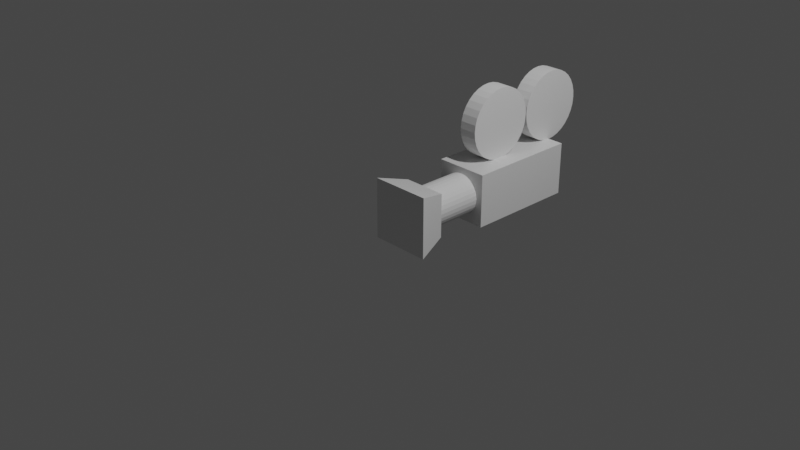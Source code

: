 # Source: camera.blend  (saved by Blender 2.90.8; exported with 4.5.12 LTS)
import bpy
from mathutils import Matrix  # noqa: F401  (used for matrix-valued properties, if any)

bpy.ops.wm.read_factory_settings(use_empty=True)
scene = bpy.context.scene
scene.name = 'Scene'

# ---- collections
col_collection = bpy.data.collections.new('Collection'); scene.collection.children.link(col_collection)
col_collection_2 = bpy.data.collections.new('Collection 2'); scene.collection.children.link(col_collection_2)

# ---- materials (node trees are filled in below, after node groups)
mat_material_001 = bpy.data.materials.new('Material.001')
mat_material_001.alpha_threshold = 0.0
mat_material_001.use_transparent_shadow = False
mat_material_001.line_color = (0.0, 0.0, 0.0, 1.0)
mat_material = bpy.data.materials.new('Material')
mat_material.alpha_threshold = 0.0
mat_material.use_transparent_shadow = False
mat_material.line_color = (0.0, 0.0, 0.0, 1.0)

# ---- material node trees
mat_material_001.use_nodes = True; mat_material_001.node_tree.nodes.clear()
_N = mat_material_001.node_tree.nodes; _L = mat_material_001.node_tree.links
n0 = _N.new('ShaderNodeOutputMaterial'); n0.name = 'Material Output'; n0.location = (300, 300)
n1 = _N.new('ShaderNodeBsdfPrincipled'); n1.name = 'Principled BSDF'; n1.location = (10, 300)
n1.distribution = 'GGX'
n1.subsurface_method = 'BURLEY'
n1.inputs[2].default_value = 0.4
n1.inputs[3].default_value = 1.45
n1.inputs[27].default_value = (0.0, 0.0, 0.0, 1.0)
n1.inputs[28].default_value = 1.0
_L.new(n1.outputs[0], n0.inputs[0])
n0.is_active_output = True
mat_material.use_nodes = True; mat_material.node_tree.nodes.clear()
_N = mat_material.node_tree.nodes; _L = mat_material.node_tree.links
n0 = _N.new('ShaderNodeOutputMaterial'); n0.name = 'Material Output'; n0.location = (300, 300)
n1 = _N.new('ShaderNodeBsdfPrincipled'); n1.name = 'Principled BSDF'; n1.location = (10, 300)
n1.distribution = 'GGX'
n1.subsurface_method = 'BURLEY'
n1.inputs[2].default_value = 0.4
n1.inputs[3].default_value = 1.45
n1.inputs[27].default_value = (0.0, 0.0, 0.0, 1.0)
n1.inputs[28].default_value = 1.0
_L.new(n1.outputs[0], n0.inputs[0])
n0.is_active_output = True

# ---- world
world_world = bpy.data.worlds.new('World'); scene.world = world_world
world_world.use_nodes = True; world_world.node_tree.nodes.clear()
_N = world_world.node_tree.nodes; _L = world_world.node_tree.links
n0 = _N.new('ShaderNodeOutputWorld'); n0.name = 'World Output'; n0.location = (300, 300)
n1 = _N.new('ShaderNodeBackground'); n1.name = 'Background'; n1.location = (10, 300)
n1.inputs[0].default_value = (0.05088, 0.05088, 0.05088, 1.0)
_L.new(n1.outputs[0], n0.inputs[0])
n0.is_active_output = True
world_world.color = (0.05088, 0.05088, 0.05088)
world_world.use_sun_shadow = False
world_world.sun_shadow_jitter_overblur = 0.0

# ---- cameras
cam_camera = bpy.data.cameras.new('Camera')
cam_camera.clip_end = 100.0
cam_camera.ortho_scale = 7.314

# ---- lights
light_light = bpy.data.lights.new('Light', 'POINT')
light_light.transmission_factor = 0.0
light_light.energy = 1000.0
light_light.shadow_soft_size = 0.1
light_light.shadow_maximum_resolution = 0.006
light_light.use_absolute_resolution = True

# ---- meshes
me_cylinder = bpy.data.meshes.new('Cylinder')
me_cylinder.from_pydata([(0.0, 1.0, -1.0), (0.0, 1.0, 1.0), (0.1951, 0.9808, -1.0), (0.1951, 0.9808, 1.0), (0.3827, 0.9239, -1.0), (0.3827, 0.9239, 1.0), (0.5556, 0.8315, -1.0), (0.5556, 0.8315, 1.0), (0.7071, 0.7071, -1.0), (0.7071, 0.7071, 1.0), (0.8315, 0.5556, -1.0), (0.8315, 0.5556, 1.0), (0.9239, 0.3827, -1.0), (0.9239, 0.3827, 1.0), (0.9808, 0.1951, -1.0), (0.9808, 0.1951, 1.0), (1.0, 7.55e-08, -1.0), (1.0, 7.55e-08, 1.0), (0.9808, -0.1951, -1.0), (0.9808, -0.1951, 1.0), (0.9239, -0.3827, -1.0), (0.9239, -0.3827, 1.0), (0.8315, -0.5556, -1.0), (0.8315, -0.5556, 1.0), (0.7071, -0.7071, -1.0), (0.7071, -0.7071, 1.0), (0.5556, -0.8315, -1.0), (0.5556, -0.8315, 1.0), (0.3827, -0.9239, -1.0), (0.3827, -0.9239, 1.0), (0.1951, -0.9808, -1.0), (0.1951, -0.9808, 1.0), (-3.258e-07, -1.0, -1.0), (-3.258e-07, -1.0, 1.0), (-0.1951, -0.9808, -1.0), (-0.1951, -0.9808, 1.0), (-0.3827, -0.9239, -1.0), (-0.3827, -0.9239, 1.0), (-0.5556, -0.8315, -1.0), (-0.5556, -0.8315, 1.0), (-0.7071, -0.7071, -1.0), (-0.7071, -0.7071, 1.0), (-0.8315, -0.5556, -1.0), (-0.8315, -0.5556, 1.0), (-0.9239, -0.3827, -1.0), (-0.9239, -0.3827, 1.0), (-0.9808, -0.1951, -1.0), (-0.9808, -0.1951, 1.0), (-1.0, 9.656e-07, -1.0), (-1.0, 9.656e-07, 1.0), (-0.9808, 0.1951, -1.0), (-0.9808, 0.1951, 1.0), (-0.9239, 0.3827, -1.0), (-0.9239, 0.3827, 1.0), (-0.8315, 0.5556, -1.0), (-0.8315, 0.5556, 1.0), (-0.7071, 0.7071, -1.0), (-0.7071, 0.7071, 1.0), (-0.5556, 0.8315, -1.0), (-0.5556, 0.8315, 1.0), (-0.3827, 0.9239, -1.0), (-0.3827, 0.9239, 1.0), (-0.1951, 0.9808, -1.0), (-0.1951, 0.9808, 1.0)], [], [(0, 1, 3, 2), (2, 3, 5, 4), (4, 5, 7, 6), (6, 7, 9, 8), (8, 9, 11, 10), (10, 11, 13, 12), (12, 13, 15, 14), (14, 15, 17, 16), (16, 17, 19, 18), (18, 19, 21, 20), (20, 21, 23, 22), (22, 23, 25, 24), (24, 25, 27, 26), (26, 27, 29, 28), (28, 29, 31, 30), (30, 31, 33, 32), (32, 33, 35, 34), (34, 35, 37, 36), (36, 37, 39, 38), (38, 39, 41, 40), (40, 41, 43, 42), (42, 43, 45, 44), (44, 45, 47, 46), (46, 47, 49, 48), (48, 49, 51, 50), (50, 51, 53, 52), (52, 53, 55, 54), (54, 55, 57, 56), (56, 57, 59, 58), (58, 59, 61, 60), (3, 1, 63, 61, 59, 57, 55, 53, 51, 49, 47, 45, 43, 41, 39, 37, 35, 33, 31, 29, 27, 25, 23, 21, 19, 17, 15, 13, 11, 9, 7, 5), (60, 61, 63, 62), (62, 63, 1, 0), (0, 2, 4, 6, 8, 10, 12, 14, 16, 18, 20, 22, 24, 26, 28, 30, 32, 34, 36, 38, 40, 42, 44, 46, 48, 50, 52, 54, 56, 58, 60, 62)])
_uv = me_cylinder.uv_layers.new(name='UVMap')
_uv.uv.foreach_set('vector', [1.0, 0.5, 1.0, 1.0, 0.9688, 1.0, 0.9688, 0.5, 0.9688, 0.5, 0.9688, 1.0, 0.9375, 1.0, 0.9375, 0.5, 0.9375, 0.5, 0.9375, 1.0, 0.9062, 1.0, 0.9062, 0.5, 0.9062, 0.5, 0.9062, 1.0, 0.875, 1.0, 0.875, 0.5, 0.875, 0.5, 0.875, 1.0, 0.8438, 1.0, 0.8438, 0.5, 0.8438, 0.5, 0.8438, 1.0, 0.8125, 1.0, 0.8125, 0.5, 0.8125, 0.5, 0.8125, 1.0, 0.7812, 1.0, 0.7812, 0.5, 0.7812, 0.5, 0.7812, 1.0, 0.75, 1.0, 0.75, 0.5, 0.75, 0.5, 0.75, 1.0, 0.7188, 1.0, 0.7188, 0.5, 0.7188, 0.5, 0.7188, 1.0, 0.6875, 1.0, 0.6875, 0.5, 0.6875, 0.5, 0.6875, 1.0, 0.6562, 1.0, 0.6562, 0.5, 0.6562, 0.5, 0.6562, 1.0, 0.625, 1.0, 0.625, 0.5, 0.625, 0.5, 0.625, 1.0, 0.5938, 1.0, 0.5938, 0.5, 0.5938, 0.5, 0.5938, 1.0, 0.5625, 1.0, 0.5625, 0.5, 0.5625, 0.5, 0.5625, 1.0, 0.5312, 1.0, 0.5312, 0.5, 0.5312, 0.5, 0.5312, 1.0, 0.5, 1.0, 0.5, 0.5, 0.5, 0.5, 0.5, 1.0, 0.4688, 1.0, 0.4688, 0.5, 0.4688, 0.5, 0.4688, 1.0, 0.4375, 1.0, 0.4375, 0.5, 0.4375, 0.5, 0.4375, 1.0, 0.4062, 1.0, 0.4062, 0.5, 0.4062, 0.5, 0.4062, 1.0, 0.375, 1.0, 0.375, 0.5, 0.375, 0.5, 0.375, 1.0, 0.3438, 1.0, 0.3438, 0.5, 0.3438, 0.5, 0.3438, 1.0, 0.3125, 1.0, 0.3125, 0.5, 0.3125, 0.5, 0.3125, 1.0, 0.2812, 1.0, 0.2812, 0.5, 0.2812, 0.5, 0.2812, 1.0, 0.25, 1.0, 0.25, 0.5, 0.25, 0.5, 0.25, 1.0, 0.2188, 1.0, 0.2188, 0.5, 0.2188, 0.5, 0.2188, 1.0, 0.1875, 1.0, 0.1875, 0.5, 0.1875, 0.5, 0.1875, 1.0, 0.1562, 1.0, 0.1562, 0.5, 0.1562, 0.5, 0.1562, 1.0, 0.125, 1.0, 0.125, 0.5, 0.125, 0.5, 0.125, 1.0, 0.09375, 1.0, 0.09375, 0.5, 0.09375, 0.5, 0.09375, 1.0, 0.0625, 1.0, 0.0625, 0.5, 0.2968, 0.4854, 0.25, 0.49, 0.2032, 0.4854, 0.1582, 0.4717, 0.1167, 0.4496, 0.08029, 0.4197, 0.05045, 0.3833, 0.02827, 0.3418, 0.01461, 0.2968, 0.01, 0.25, 0.01461, 0.2032, 0.02827, 0.1582, 0.05045, 0.1167, 0.08029, 0.08029, 0.1167, 0.05045, 0.1582, 0.02827, 0.2032, 0.01461, 0.25, 0.01, 0.2968, 0.01461, 0.3418, 0.02827, 0.3833, 0.05045, 0.4197, 0.08029, 0.4496, 0.1167, 0.4717, 0.1582, 0.4854, 0.2032, 0.49, 0.25, 0.4854, 0.2968, 0.4717, 0.3418, 0.4496, 0.3833, 0.4197, 0.4197, 0.3833, 0.4496, 0.3418, 0.4717, 0.0625, 0.5, 0.0625, 1.0, 0.03125, 1.0, 0.03125, 0.5, 0.03125, 0.5, 0.03125, 1.0, 0.0, 1.0, 0.0, 0.5, 0.75, 0.49, 0.7968, 0.4854, 0.8418, 0.4717, 0.8833, 0.4496, 0.9197, 0.4197, 0.9496, 0.3833, 0.9717, 0.3418, 0.9854, 0.2968, 0.99, 0.25, 0.9854, 0.2032, 0.9717, 0.1582, 0.9496, 0.1167, 0.9197, 0.08029, 0.8833, 0.05045, 0.8418, 0.02827, 0.7968, 0.01461, 0.75, 0.01, 0.7032, 0.01461, 0.6582, 0.02827, 0.6167, 0.05045, 0.5803, 0.08029, 0.5504, 0.1167, 0.5283, 0.1582, 0.5146, 0.2032, 0.51, 0.25, 0.5146, 0.2968, 0.5283, 0.3418, 0.5504, 0.3833, 0.5803, 0.4197, 0.6167, 0.4496, 0.6582, 0.4717, 0.7032, 0.4854])
me_cylinder.use_remesh_fix_poles = True
me_cylinder.use_remesh_preserve_attributes = False
me_cylinder.use_mirror_vertex_groups = False
me_cylinder.update()
me_cylinder_002 = bpy.data.meshes.new('Cylinder.002')
me_cylinder_002.from_pydata([(0.0, 1.0, -1.0), (0.0, 1.0, 1.0), (0.1951, 0.9808, -1.0), (0.1951, 0.9808, 1.0), (0.3827, 0.9239, -1.0), (0.3827, 0.9239, 1.0), (0.5556, 0.8315, -1.0), (0.5556, 0.8315, 1.0), (0.7071, 0.7071, -1.0), (0.7071, 0.7071, 1.0), (0.8315, 0.5556, -1.0), (0.8315, 0.5556, 1.0), (0.9239, 0.3827, -1.0), (0.9239, 0.3827, 1.0), (0.9808, 0.1951, -1.0), (0.9808, 0.1951, 1.0), (1.0, 7.55e-08, -1.0), (1.0, 7.55e-08, 1.0), (0.9808, -0.1951, -1.0), (0.9808, -0.1951, 1.0), (0.9239, -0.3827, -1.0), (0.9239, -0.3827, 1.0), (0.8315, -0.5556, -1.0), (0.8315, -0.5556, 1.0), (0.7071, -0.7071, -1.0), (0.7071, -0.7071, 1.0), (0.5556, -0.8315, -1.0), (0.5556, -0.8315, 1.0), (0.3827, -0.9239, -1.0), (0.3827, -0.9239, 1.0), (0.1951, -0.9808, -1.0), (0.1951, -0.9808, 1.0), (-3.258e-07, -1.0, -1.0), (-3.258e-07, -1.0, 1.0), (-0.1951, -0.9808, -1.0), (-0.1951, -0.9808, 1.0), (-0.3827, -0.9239, -1.0), (-0.3827, -0.9239, 1.0), (-0.5556, -0.8315, -1.0), (-0.5556, -0.8315, 1.0), (-0.7071, -0.7071, -1.0), (-0.7071, -0.7071, 1.0), (-0.8315, -0.5556, -1.0), (-0.8315, -0.5556, 1.0), (-0.9239, -0.3827, -1.0), (-0.9239, -0.3827, 1.0), (-0.9808, -0.1951, -1.0), (-0.9808, -0.1951, 1.0), (-1.0, 9.656e-07, -1.0), (-1.0, 9.656e-07, 1.0), (-0.9808, 0.1951, -1.0), (-0.9808, 0.1951, 1.0), (-0.9239, 0.3827, -1.0), (-0.9239, 0.3827, 1.0), (-0.8315, 0.5556, -1.0), (-0.8315, 0.5556, 1.0), (-0.7071, 0.7071, -1.0), (-0.7071, 0.7071, 1.0), (-0.5556, 0.8315, -1.0), (-0.5556, 0.8315, 1.0), (-0.3827, 0.9239, -1.0), (-0.3827, 0.9239, 1.0), (-0.1951, 0.9808, -1.0), (-0.1951, 0.9808, 1.0)], [], [(0, 1, 3, 2), (2, 3, 5, 4), (4, 5, 7, 6), (6, 7, 9, 8), (8, 9, 11, 10), (10, 11, 13, 12), (12, 13, 15, 14), (14, 15, 17, 16), (16, 17, 19, 18), (18, 19, 21, 20), (20, 21, 23, 22), (22, 23, 25, 24), (24, 25, 27, 26), (26, 27, 29, 28), (28, 29, 31, 30), (30, 31, 33, 32), (32, 33, 35, 34), (34, 35, 37, 36), (36, 37, 39, 38), (38, 39, 41, 40), (40, 41, 43, 42), (42, 43, 45, 44), (44, 45, 47, 46), (46, 47, 49, 48), (48, 49, 51, 50), (50, 51, 53, 52), (52, 53, 55, 54), (54, 55, 57, 56), (56, 57, 59, 58), (58, 59, 61, 60), (3, 1, 63, 61, 59, 57, 55, 53, 51, 49, 47, 45, 43, 41, 39, 37, 35, 33, 31, 29, 27, 25, 23, 21, 19, 17, 15, 13, 11, 9, 7, 5), (60, 61, 63, 62), (62, 63, 1, 0), (0, 2, 4, 6, 8, 10, 12, 14, 16, 18, 20, 22, 24, 26, 28, 30, 32, 34, 36, 38, 40, 42, 44, 46, 48, 50, 52, 54, 56, 58, 60, 62)])
_uv = me_cylinder_002.uv_layers.new(name='UVMap')
_uv.uv.foreach_set('vector', [1.0, 0.5, 1.0, 1.0, 0.9688, 1.0, 0.9688, 0.5, 0.9688, 0.5, 0.9688, 1.0, 0.9375, 1.0, 0.9375, 0.5, 0.9375, 0.5, 0.9375, 1.0, 0.9062, 1.0, 0.9062, 0.5, 0.9062, 0.5, 0.9062, 1.0, 0.875, 1.0, 0.875, 0.5, 0.875, 0.5, 0.875, 1.0, 0.8438, 1.0, 0.8438, 0.5, 0.8438, 0.5, 0.8438, 1.0, 0.8125, 1.0, 0.8125, 0.5, 0.8125, 0.5, 0.8125, 1.0, 0.7812, 1.0, 0.7812, 0.5, 0.7812, 0.5, 0.7812, 1.0, 0.75, 1.0, 0.75, 0.5, 0.75, 0.5, 0.75, 1.0, 0.7188, 1.0, 0.7188, 0.5, 0.7188, 0.5, 0.7188, 1.0, 0.6875, 1.0, 0.6875, 0.5, 0.6875, 0.5, 0.6875, 1.0, 0.6562, 1.0, 0.6562, 0.5, 0.6562, 0.5, 0.6562, 1.0, 0.625, 1.0, 0.625, 0.5, 0.625, 0.5, 0.625, 1.0, 0.5938, 1.0, 0.5938, 0.5, 0.5938, 0.5, 0.5938, 1.0, 0.5625, 1.0, 0.5625, 0.5, 0.5625, 0.5, 0.5625, 1.0, 0.5312, 1.0, 0.5312, 0.5, 0.5312, 0.5, 0.5312, 1.0, 0.5, 1.0, 0.5, 0.5, 0.5, 0.5, 0.5, 1.0, 0.4688, 1.0, 0.4688, 0.5, 0.4688, 0.5, 0.4688, 1.0, 0.4375, 1.0, 0.4375, 0.5, 0.4375, 0.5, 0.4375, 1.0, 0.4062, 1.0, 0.4062, 0.5, 0.4062, 0.5, 0.4062, 1.0, 0.375, 1.0, 0.375, 0.5, 0.375, 0.5, 0.375, 1.0, 0.3438, 1.0, 0.3438, 0.5, 0.3438, 0.5, 0.3438, 1.0, 0.3125, 1.0, 0.3125, 0.5, 0.3125, 0.5, 0.3125, 1.0, 0.2812, 1.0, 0.2812, 0.5, 0.2812, 0.5, 0.2812, 1.0, 0.25, 1.0, 0.25, 0.5, 0.25, 0.5, 0.25, 1.0, 0.2188, 1.0, 0.2188, 0.5, 0.2188, 0.5, 0.2188, 1.0, 0.1875, 1.0, 0.1875, 0.5, 0.1875, 0.5, 0.1875, 1.0, 0.1562, 1.0, 0.1562, 0.5, 0.1562, 0.5, 0.1562, 1.0, 0.125, 1.0, 0.125, 0.5, 0.125, 0.5, 0.125, 1.0, 0.09375, 1.0, 0.09375, 0.5, 0.09375, 0.5, 0.09375, 1.0, 0.0625, 1.0, 0.0625, 0.5, 0.2968, 0.4854, 0.25, 0.49, 0.2032, 0.4854, 0.1582, 0.4717, 0.1167, 0.4496, 0.08029, 0.4197, 0.05045, 0.3833, 0.02827, 0.3418, 0.01461, 0.2968, 0.01, 0.25, 0.01461, 0.2032, 0.02827, 0.1582, 0.05045, 0.1167, 0.08029, 0.08029, 0.1167, 0.05045, 0.1582, 0.02827, 0.2032, 0.01461, 0.25, 0.01, 0.2968, 0.01461, 0.3418, 0.02827, 0.3833, 0.05045, 0.4197, 0.08029, 0.4496, 0.1167, 0.4717, 0.1582, 0.4854, 0.2032, 0.49, 0.25, 0.4854, 0.2968, 0.4717, 0.3418, 0.4496, 0.3833, 0.4197, 0.4197, 0.3833, 0.4496, 0.3418, 0.4717, 0.0625, 0.5, 0.0625, 1.0, 0.03125, 1.0, 0.03125, 0.5, 0.03125, 0.5, 0.03125, 1.0, 0.0, 1.0, 0.0, 0.5, 0.75, 0.49, 0.7968, 0.4854, 0.8418, 0.4717, 0.8833, 0.4496, 0.9197, 0.4197, 0.9496, 0.3833, 0.9717, 0.3418, 0.9854, 0.2968, 0.99, 0.25, 0.9854, 0.2032, 0.9717, 0.1582, 0.9496, 0.1167, 0.9197, 0.08029, 0.8833, 0.05045, 0.8418, 0.02827, 0.7968, 0.01461, 0.75, 0.01, 0.7032, 0.01461, 0.6582, 0.02827, 0.6167, 0.05045, 0.5803, 0.08029, 0.5504, 0.1167, 0.5283, 0.1582, 0.5146, 0.2032, 0.51, 0.25, 0.5146, 0.2968, 0.5283, 0.3418, 0.5504, 0.3833, 0.5803, 0.4197, 0.6167, 0.4496, 0.6582, 0.4717, 0.7032, 0.4854])
me_cylinder_002.use_remesh_fix_poles = True
me_cylinder_002.use_remesh_preserve_attributes = False
me_cylinder_002.use_mirror_vertex_groups = False
me_cylinder_002.update()
me_cylinder_001 = bpy.data.meshes.new('Cylinder.001')
me_cylinder_001.from_pydata([(0.0, 1.0, -1.0), (0.0, 1.0, 1.0), (0.1951, 0.9808, -1.0), (0.1951, 0.9808, 1.0), (0.3827, 0.9239, -1.0), (0.3827, 0.9239, 1.0), (0.5556, 0.8315, -1.0), (0.5556, 0.8315, 1.0), (0.7071, 0.7071, -1.0), (0.7071, 0.7071, 1.0), (0.8315, 0.5556, -1.0), (0.8315, 0.5556, 1.0), (0.9239, 0.3827, -1.0), (0.9239, 0.3827, 1.0), (0.9808, 0.1951, -1.0), (0.9808, 0.1951, 1.0), (1.0, 7.55e-08, -1.0), (1.0, 7.55e-08, 1.0), (0.9808, -0.1951, -1.0), (0.9808, -0.1951, 1.0), (0.9239, -0.3827, -1.0), (0.9239, -0.3827, 1.0), (0.8315, -0.5556, -1.0), (0.8315, -0.5556, 1.0), (0.7071, -0.7071, -1.0), (0.7071, -0.7071, 1.0), (0.5556, -0.8315, -1.0), (0.5556, -0.8315, 1.0), (0.3827, -0.9239, -1.0), (0.3827, -0.9239, 1.0), (0.1951, -0.9808, -1.0), (0.1951, -0.9808, 1.0), (-3.258e-07, -1.0, -1.0), (-3.258e-07, -1.0, 1.0), (-0.1951, -0.9808, -1.0), (-0.1951, -0.9808, 1.0), (-0.3827, -0.9239, -1.0), (-0.3827, -0.9239, 1.0), (-0.5556, -0.8315, -1.0), (-0.5556, -0.8315, 1.0), (-0.7071, -0.7071, -1.0), (-0.7071, -0.7071, 1.0), (-0.8315, -0.5556, -1.0), (-0.8315, -0.5556, 1.0), (-0.9239, -0.3827, -1.0), (-0.9239, -0.3827, 1.0), (-0.9808, -0.1951, -1.0), (-0.9808, -0.1951, 1.0), (-1.0, 9.656e-07, -1.0), (-1.0, 9.656e-07, 1.0), (-0.9808, 0.1951, -1.0), (-0.9808, 0.1951, 1.0), (-0.9239, 0.3827, -1.0), (-0.9239, 0.3827, 1.0), (-0.8315, 0.5556, -1.0), (-0.8315, 0.5556, 1.0), (-0.7071, 0.7071, -1.0), (-0.7071, 0.7071, 1.0), (-0.5556, 0.8315, -1.0), (-0.5556, 0.8315, 1.0), (-0.3827, 0.9239, -1.0), (-0.3827, 0.9239, 1.0), (-0.1951, 0.9808, -1.0), (-0.1951, 0.9808, 1.0)], [], [(0, 1, 3, 2), (2, 3, 5, 4), (4, 5, 7, 6), (6, 7, 9, 8), (8, 9, 11, 10), (10, 11, 13, 12), (12, 13, 15, 14), (14, 15, 17, 16), (16, 17, 19, 18), (18, 19, 21, 20), (20, 21, 23, 22), (22, 23, 25, 24), (24, 25, 27, 26), (26, 27, 29, 28), (28, 29, 31, 30), (30, 31, 33, 32), (32, 33, 35, 34), (34, 35, 37, 36), (36, 37, 39, 38), (38, 39, 41, 40), (40, 41, 43, 42), (42, 43, 45, 44), (44, 45, 47, 46), (46, 47, 49, 48), (48, 49, 51, 50), (50, 51, 53, 52), (52, 53, 55, 54), (54, 55, 57, 56), (56, 57, 59, 58), (58, 59, 61, 60), (3, 1, 63, 61, 59, 57, 55, 53, 51, 49, 47, 45, 43, 41, 39, 37, 35, 33, 31, 29, 27, 25, 23, 21, 19, 17, 15, 13, 11, 9, 7, 5), (60, 61, 63, 62), (62, 63, 1, 0), (0, 2, 4, 6, 8, 10, 12, 14, 16, 18, 20, 22, 24, 26, 28, 30, 32, 34, 36, 38, 40, 42, 44, 46, 48, 50, 52, 54, 56, 58, 60, 62)])
_uv = me_cylinder_001.uv_layers.new(name='UVMap')
_uv.uv.foreach_set('vector', [1.0, 0.5, 1.0, 1.0, 0.9688, 1.0, 0.9688, 0.5, 0.9688, 0.5, 0.9688, 1.0, 0.9375, 1.0, 0.9375, 0.5, 0.9375, 0.5, 0.9375, 1.0, 0.9062, 1.0, 0.9062, 0.5, 0.9062, 0.5, 0.9062, 1.0, 0.875, 1.0, 0.875, 0.5, 0.875, 0.5, 0.875, 1.0, 0.8438, 1.0, 0.8438, 0.5, 0.8438, 0.5, 0.8438, 1.0, 0.8125, 1.0, 0.8125, 0.5, 0.8125, 0.5, 0.8125, 1.0, 0.7812, 1.0, 0.7812, 0.5, 0.7812, 0.5, 0.7812, 1.0, 0.75, 1.0, 0.75, 0.5, 0.75, 0.5, 0.75, 1.0, 0.7188, 1.0, 0.7188, 0.5, 0.7188, 0.5, 0.7188, 1.0, 0.6875, 1.0, 0.6875, 0.5, 0.6875, 0.5, 0.6875, 1.0, 0.6562, 1.0, 0.6562, 0.5, 0.6562, 0.5, 0.6562, 1.0, 0.625, 1.0, 0.625, 0.5, 0.625, 0.5, 0.625, 1.0, 0.5938, 1.0, 0.5938, 0.5, 0.5938, 0.5, 0.5938, 1.0, 0.5625, 1.0, 0.5625, 0.5, 0.5625, 0.5, 0.5625, 1.0, 0.5312, 1.0, 0.5312, 0.5, 0.5312, 0.5, 0.5312, 1.0, 0.5, 1.0, 0.5, 0.5, 0.5, 0.5, 0.5, 1.0, 0.4688, 1.0, 0.4688, 0.5, 0.4688, 0.5, 0.4688, 1.0, 0.4375, 1.0, 0.4375, 0.5, 0.4375, 0.5, 0.4375, 1.0, 0.4062, 1.0, 0.4062, 0.5, 0.4062, 0.5, 0.4062, 1.0, 0.375, 1.0, 0.375, 0.5, 0.375, 0.5, 0.375, 1.0, 0.3438, 1.0, 0.3438, 0.5, 0.3438, 0.5, 0.3438, 1.0, 0.3125, 1.0, 0.3125, 0.5, 0.3125, 0.5, 0.3125, 1.0, 0.2812, 1.0, 0.2812, 0.5, 0.2812, 0.5, 0.2812, 1.0, 0.25, 1.0, 0.25, 0.5, 0.25, 0.5, 0.25, 1.0, 0.2188, 1.0, 0.2188, 0.5, 0.2188, 0.5, 0.2188, 1.0, 0.1875, 1.0, 0.1875, 0.5, 0.1875, 0.5, 0.1875, 1.0, 0.1562, 1.0, 0.1562, 0.5, 0.1562, 0.5, 0.1562, 1.0, 0.125, 1.0, 0.125, 0.5, 0.125, 0.5, 0.125, 1.0, 0.09375, 1.0, 0.09375, 0.5, 0.09375, 0.5, 0.09375, 1.0, 0.0625, 1.0, 0.0625, 0.5, 0.2968, 0.4854, 0.25, 0.49, 0.2032, 0.4854, 0.1582, 0.4717, 0.1167, 0.4496, 0.08029, 0.4197, 0.05045, 0.3833, 0.02827, 0.3418, 0.01461, 0.2968, 0.01, 0.25, 0.01461, 0.2032, 0.02827, 0.1582, 0.05045, 0.1167, 0.08029, 0.08029, 0.1167, 0.05045, 0.1582, 0.02827, 0.2032, 0.01461, 0.25, 0.01, 0.2968, 0.01461, 0.3418, 0.02827, 0.3833, 0.05045, 0.4197, 0.08029, 0.4496, 0.1167, 0.4717, 0.1582, 0.4854, 0.2032, 0.49, 0.25, 0.4854, 0.2968, 0.4717, 0.3418, 0.4496, 0.3833, 0.4197, 0.4197, 0.3833, 0.4496, 0.3418, 0.4717, 0.0625, 0.5, 0.0625, 1.0, 0.03125, 1.0, 0.03125, 0.5, 0.03125, 0.5, 0.03125, 1.0, 0.0, 1.0, 0.0, 0.5, 0.75, 0.49, 0.7968, 0.4854, 0.8418, 0.4717, 0.8833, 0.4496, 0.9197, 0.4197, 0.9496, 0.3833, 0.9717, 0.3418, 0.9854, 0.2968, 0.99, 0.25, 0.9854, 0.2032, 0.9717, 0.1582, 0.9496, 0.1167, 0.9197, 0.08029, 0.8833, 0.05045, 0.8418, 0.02827, 0.7968, 0.01461, 0.75, 0.01, 0.7032, 0.01461, 0.6582, 0.02827, 0.6167, 0.05045, 0.5803, 0.08029, 0.5504, 0.1167, 0.5283, 0.1582, 0.5146, 0.2032, 0.51, 0.25, 0.5146, 0.2968, 0.5283, 0.3418, 0.5504, 0.3833, 0.5803, 0.4197, 0.6167, 0.4496, 0.6582, 0.4717, 0.7032, 0.4854])
me_cylinder_001.use_remesh_fix_poles = True
me_cylinder_001.use_remesh_preserve_attributes = False
me_cylinder_001.use_mirror_vertex_groups = False
me_cylinder_001.update()
me_cube_001 = bpy.data.meshes.new('Cube.001')
me_cube_001.from_pydata([(1.0, 1.0, 1.0), (1.0, 1.0, -1.0), (1.0, -1.0, 1.0), (1.0, -1.0, -1.0), (-1.0, 1.0, 1.0), (-1.0, 1.0, -1.0), (-1.0, -1.0, 1.0), (-1.0, -1.0, -1.0)], [], [(0, 4, 6, 2), (3, 2, 6, 7), (7, 6, 4, 5), (5, 1, 3, 7), (1, 0, 2, 3), (5, 4, 0, 1)])
_uv = me_cube_001.uv_layers.new(name='UVMap')
_uv.uv.foreach_set('vector', [0.625, 0.5, 0.875, 0.5, 0.875, 0.75, 0.625, 0.75, 0.375, 0.75, 0.625, 0.75, 0.625, 1.0, 0.375, 1.0, 0.375, 0.0, 0.625, 0.0, 0.625, 0.25, 0.375, 0.25, 0.125, 0.5, 0.375, 0.5, 0.375, 0.75, 0.125, 0.75, 0.375, 0.5, 0.625, 0.5, 0.625, 0.75, 0.375, 0.75, 0.375, 0.25, 0.625, 0.25, 0.625, 0.5, 0.375, 0.5])
me_cube_001.materials.append(mat_material_001)
me_cube_001.use_remesh_preserve_volume = False
me_cube_001.use_remesh_preserve_attributes = False
me_cube_001.use_mirror_vertex_groups = False
me_cube_001.update()
me_cube = bpy.data.meshes.new('Cube')
me_cube.from_pydata([(1.134, 1.117, 1.134), (1.134, 1.117, -1.134), (0.8194, -0.8194, 0.8194), (0.8194, -0.8194, -0.8194), (-1.134, 1.117, 1.134), (-1.134, 1.117, -1.134), (-0.8194, -0.8194, 0.8194), (-0.8194, -0.8194, -0.8194)], [], [(0, 4, 6, 2), (3, 2, 6, 7), (7, 6, 4, 5), (5, 1, 3, 7), (1, 0, 2, 3), (5, 4, 0, 1)])
_uv = me_cube.uv_layers.new(name='UVMap')
_uv.uv.foreach_set('vector', [0.625, 0.5, 0.875, 0.5, 0.875, 0.75, 0.625, 0.75, 0.375, 0.75, 0.625, 0.75, 0.625, 1.0, 0.375, 1.0, 0.375, 0.0, 0.625, 0.0, 0.625, 0.25, 0.375, 0.25, 0.125, 0.5, 0.375, 0.5, 0.375, 0.75, 0.125, 0.75, 0.375, 0.5, 0.625, 0.5, 0.625, 0.75, 0.375, 0.75, 0.375, 0.25, 0.625, 0.25, 0.625, 0.5, 0.375, 0.5])
me_cube.materials.append(mat_material)
me_cube.use_remesh_preserve_volume = False
me_cube.use_remesh_preserve_attributes = False
me_cube.use_mirror_vertex_groups = False
me_cube.update()

# ---- objects
ob_cylinder = bpy.data.objects.new('Cylinder', me_cylinder)
ob_cylinder_002 = bpy.data.objects.new('Cylinder.002', me_cylinder_002)
ob_cylinder_001 = bpy.data.objects.new('Cylinder.001', me_cylinder_001)
ob_cube_001 = bpy.data.objects.new('Cube.001', me_cube_001)
ob_cube = bpy.data.objects.new('Cube', me_cube)
ob_light = bpy.data.objects.new('Light', light_light)
ob_camera = bpy.data.objects.new('Camera', cam_camera)

# ---- transforms, parenting, visibility, modifiers, constraints
ob_cylinder.parent = ob_cube_001
ob_cylinder.matrix_parent_inverse = Matrix(((-3.333, -2.914e-07, 0.0, -5.245e-08), (1.366e-07, -1.562, 0.0, -0.2812), (-0.0, -0.0, 3.333, -0.0), (-0.0, 0.0, -0.0, 1.0)))
ob_cylinder.location = (0.0, 0.72, 0.0)
ob_cylinder.rotation_euler = (1.571, 0.0, 0.0)
ob_cylinder.scale = (0.23, 0.23, 0.3)
ob_cylinder.lineart.crease_threshold = 0.0
ob_cylinder_002.parent = ob_cube_001
ob_cylinder_002.matrix_parent_inverse = Matrix(((-3.333, -2.914e-07, 0.0, -5.245e-08), (1.366e-07, -1.562, 0.0, -0.2812), (-0.0, -0.0, 3.333, -0.0), (-0.0, 0.0, -0.0, 1.0)))
ob_cylinder_002.location = (0.0, -0.02, 0.69)
ob_cylinder_002.rotation_euler = (0.0, 1.571, 0.0)
ob_cylinder_002.scale = (0.4, 0.4, 0.1)
ob_cylinder_002.lineart.crease_threshold = 0.0
ob_cylinder_001.parent = ob_cube_001
ob_cylinder_001.matrix_parent_inverse = Matrix(((-3.333, -2.914e-07, 0.0, -5.245e-08), (1.366e-07, -1.562, 0.0, -0.2812), (-0.0, -0.0, 3.333, -0.0), (-0.0, 0.0, -0.0, 1.0)))
ob_cylinder_001.location = (0.0, -0.83, 0.69)
ob_cylinder_001.rotation_euler = (0.0, 1.571, 0.0)
ob_cylinder_001.scale = (0.4, 0.4, 0.1)
ob_cylinder_001.lineart.crease_threshold = 0.0
ob_cube_001.location = (0.0, 1.54, 0.0)
ob_cube_001.scale = (0.3, 0.64, 0.3)
ob_cube_001.lock_rotations_4d = False
ob_cube_001.empty_display_type = 'ARROWS'
ob_cube_001.lineart.crease_threshold = 0.0
ob_cube.parent = ob_cube_001
ob_cube.matrix_parent_inverse = Matrix(((-3.333, -2.914e-07, 0.0, -5.245e-08), (1.366e-07, -1.562, 0.0, -0.2812), (-0.0, -0.0, 3.333, -0.0), (-0.0, 0.0, -0.0, 1.0)))
ob_cube.location = (0.0, 1.15, 0.0)
ob_cube.scale = (0.3, 0.18, 0.3)
ob_cube.lock_rotations_4d = False
ob_cube.empty_display_type = 'ARROWS'
ob_cube.lineart.crease_threshold = 0.0
ob_light.location = (4.076, 1.005, 5.904)
ob_light.rotation_euler = (0.6503, 0.05522, 1.866)
ob_light.lock_rotations_4d = False
ob_light.empty_display_type = 'ARROWS'
ob_light.color = (0.0, 0.0, 0.0, 0.0)
ob_light.lineart.crease_threshold = 0.0
ob_camera.location = (7.359, -6.926, 4.958)
ob_camera.rotation_euler = (1.109, 0.0, 0.8149)
ob_camera.lock_rotations_4d = False
ob_camera.empty_display_type = 'ARROWS'
ob_camera.color = (0.0, 0.0, 0.0, 0.0)
ob_camera.display_type = 'WIRE'
ob_camera.lineart.crease_threshold = 0.0

# ---- collection membership
scene.collection.objects.link(ob_cylinder)
scene.collection.objects.link(ob_cylinder_002)
scene.collection.objects.link(ob_cylinder_001)
scene.collection.objects.link(ob_cube_001)
scene.collection.objects.link(ob_cube)
col_collection.objects.link(ob_light)
col_collection.objects.link(ob_camera)

# ---- scene / render settings (as saved in the file)
scene.camera = ob_camera
scene.frame_start = 1; scene.frame_end = 250; scene.frame_set(1)
scene.render.engine = 'BLENDER_EEVEE_NEXT'
scene.cycles.use_denoising = False
scene.cycles.samples = 128
scene.cycles.sampling_pattern = 'TABULATED_SOBOL'
scene.cycles.use_adaptive_sampling = False
scene.cycles.use_light_tree = False
scene.view_settings.view_transform = 'Filmic'
bpy.context.view_layer.update()
